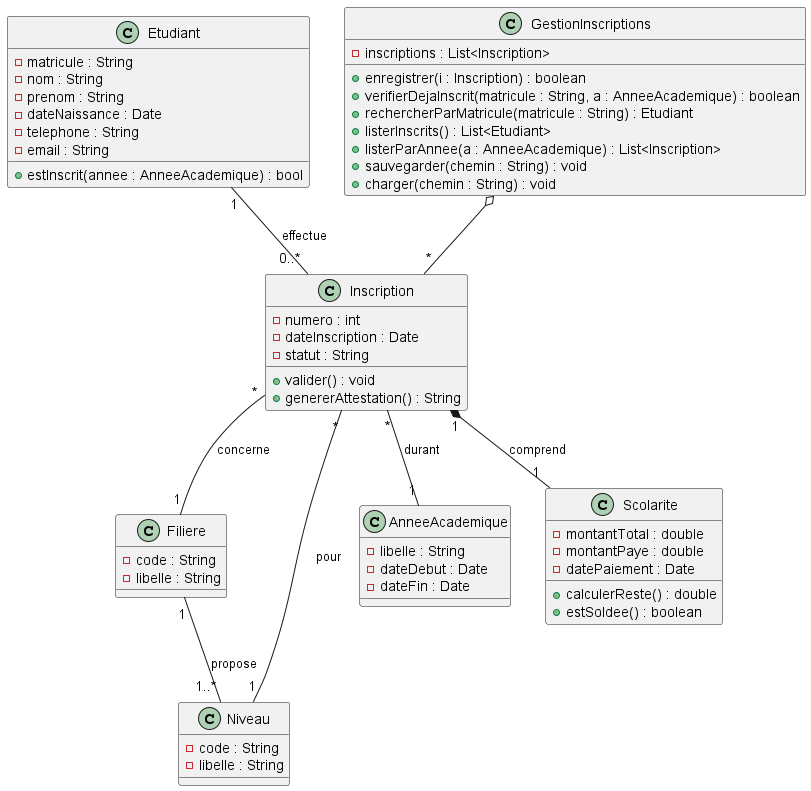

The diagram above was rendered by PlantUML. Its source (embedded in the PNG):
@startuml
class Etudiant {
  - matricule : String
  - nom : String
  - prenom : String
  - dateNaissance : Date
  - telephone : String
  - email : String
  + estInscrit(annee : AnneeAcademique) : bool
}

class Filiere {
  - code : String
  - libelle : String
}

class Niveau {
  - code : String
  - libelle : String
}

class AnneeAcademique {
  - libelle : String
  - dateDebut : Date
  - dateFin : Date
}

class Scolarite {
  - montantTotal : double
  - montantPaye : double
  - datePaiement : Date
  + calculerReste() : double
  + estSoldee() : boolean
}

class Inscription {
  - numero : int
  - dateInscription : Date
  - statut : String
  + valider() : void
  + genererAttestation() : String
}

class GestionInscriptions {
  - inscriptions : List<Inscription>
  + enregistrer(i : Inscription) : boolean
  + verifierDejaInscrit(matricule : String, a : AnneeAcademique) : boolean
  + rechercherParMatricule(matricule : String) : Etudiant
  + listerInscrits() : List<Etudiant>
  + listerParAnnee(a : AnneeAcademique) : List<Inscription>
  + sauvegarder(chemin : String) : void
  + charger(chemin : String) : void
}

Etudiant "1" -- "0..*" Inscription : effectue
Inscription "*" -- "1" Filiere : concerne
Inscription "*" -- "1" Niveau : pour
Inscription "*" -- "1" AnneeAcademique : durant
Inscription "1" *-- "1" Scolarite : comprend
Filiere "1" -- "1..*" Niveau : propose
GestionInscriptions o-- "*" Inscription
@enduml